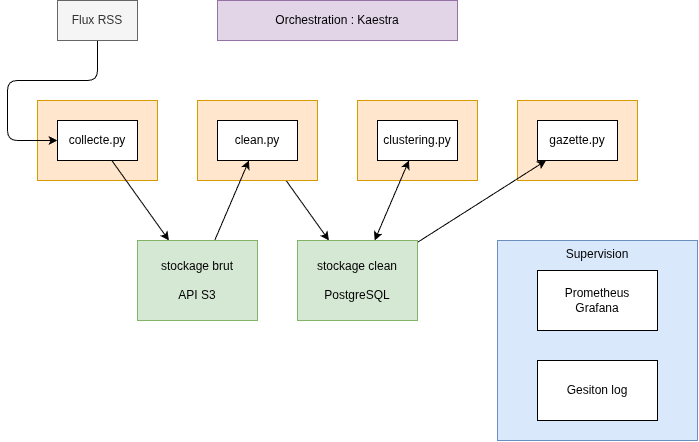

The diagram above was exported from draw.io. Its source (the exported page's mxGraphModel, read from the mxfile embedded in the PNG):
<mxGraphModel dx="1006" dy="738" grid="1" gridSize="10" guides="1" tooltips="1" connect="1" arrows="1" fold="1" page="1" pageScale="1" pageWidth="850" pageHeight="1100" math="0" shadow="0">
  <root>
    <mxCell id="3fsDytPSya0RAF7XRj65-0" />
    <mxCell id="3fsDytPSya0RAF7XRj65-1" parent="3fsDytPSya0RAF7XRj65-0" />
    <mxCell id="2VcnnKqrM2Yxj34MM-eB-44" parent="3fsDytPSya0RAF7XRj65-1" style="whiteSpace=wrap;html=1;fillColor=#ffe6cc;strokeColor=#d79b00;" value="" vertex="1">
      <mxGeometry height="80" width="120" x="100" y="140" as="geometry" />
    </mxCell>
    <mxCell id="2VcnnKqrM2Yxj34MM-eB-45" edge="1" parent="3fsDytPSya0RAF7XRj65-1" source="2VcnnKqrM2Yxj34MM-eB-46" style="edgeStyle=none;html=1;" target="2VcnnKqrM2Yxj34MM-eB-58">
      <mxGeometry relative="1" as="geometry" />
    </mxCell>
    <mxCell id="2VcnnKqrM2Yxj34MM-eB-46" parent="3fsDytPSya0RAF7XRj65-1" style="whiteSpace=wrap;html=1;" value="collecte.py" vertex="1">
      <mxGeometry height="40" width="80" x="120" y="160" as="geometry" />
    </mxCell>
    <mxCell id="2VcnnKqrM2Yxj34MM-eB-47" edge="1" parent="3fsDytPSya0RAF7XRj65-1" source="2VcnnKqrM2Yxj34MM-eB-48" style="edgeStyle=none;html=1;" target="2VcnnKqrM2Yxj34MM-eB-61">
      <mxGeometry relative="1" as="geometry" />
    </mxCell>
    <mxCell id="2VcnnKqrM2Yxj34MM-eB-48" parent="3fsDytPSya0RAF7XRj65-1" style="whiteSpace=wrap;html=1;fillColor=#ffe6cc;strokeColor=#d79b00;" value="" vertex="1">
      <mxGeometry height="80" width="120" x="260" y="140" as="geometry" />
    </mxCell>
    <mxCell id="2VcnnKqrM2Yxj34MM-eB-49" parent="3fsDytPSya0RAF7XRj65-1" style="whiteSpace=wrap;html=1;fillColor=#ffe6cc;strokeColor=#d79b00;" value="" vertex="1">
      <mxGeometry height="80" width="120" x="420" y="140" as="geometry" />
    </mxCell>
    <mxCell id="2VcnnKqrM2Yxj34MM-eB-50" parent="3fsDytPSya0RAF7XRj65-1" style="whiteSpace=wrap;html=1;" value="clean.py" vertex="1">
      <mxGeometry height="40" width="80" x="280" y="160" as="geometry" />
    </mxCell>
    <mxCell id="2VcnnKqrM2Yxj34MM-eB-51" edge="1" parent="3fsDytPSya0RAF7XRj65-1" source="2VcnnKqrM2Yxj34MM-eB-52" style="edgeStyle=none;html=1;" target="2VcnnKqrM2Yxj34MM-eB-61">
      <mxGeometry relative="1" as="geometry" />
    </mxCell>
    <mxCell id="2VcnnKqrM2Yxj34MM-eB-52" parent="3fsDytPSya0RAF7XRj65-1" style="whiteSpace=wrap;html=1;" value="clustering.py" vertex="1">
      <mxGeometry height="40" width="80" x="440" y="160" as="geometry" />
    </mxCell>
    <mxCell id="2VcnnKqrM2Yxj34MM-eB-53" parent="3fsDytPSya0RAF7XRj65-1" style="whiteSpace=wrap;html=1;fillColor=#ffe6cc;strokeColor=#d79b00;" value="" vertex="1">
      <mxGeometry height="80" width="120" x="580" y="140" as="geometry" />
    </mxCell>
    <mxCell id="2VcnnKqrM2Yxj34MM-eB-54" parent="3fsDytPSya0RAF7XRj65-1" style="whiteSpace=wrap;html=1;" value="gazette.py" vertex="1">
      <mxGeometry height="40" width="80" x="600" y="160" as="geometry" />
    </mxCell>
    <mxCell id="2VcnnKqrM2Yxj34MM-eB-55" edge="1" parent="3fsDytPSya0RAF7XRj65-1" source="2VcnnKqrM2Yxj34MM-eB-56" style="edgeStyle=orthogonalEdgeStyle;html=1;entryX=0;entryY=0.5;entryDx=0;entryDy=0;" target="2VcnnKqrM2Yxj34MM-eB-46">
      <mxGeometry relative="1" x="-0.3333" as="geometry">
        <Array as="points">
          <mxPoint x="160" y="120" />
          <mxPoint x="70" y="120" />
          <mxPoint x="70" y="180" />
        </Array>
      </mxGeometry>
    </mxCell>
    <mxCell id="2VcnnKqrM2Yxj34MM-eB-56" parent="3fsDytPSya0RAF7XRj65-1" style="whiteSpace=wrap;html=1;fillColor=#f5f5f5;fontColor=#333333;strokeColor=#666666;" value="Flux RSS" vertex="1">
      <mxGeometry height="40" width="80" x="120" y="40" as="geometry" />
    </mxCell>
    <mxCell id="2VcnnKqrM2Yxj34MM-eB-57" edge="1" parent="3fsDytPSya0RAF7XRj65-1" source="2VcnnKqrM2Yxj34MM-eB-58" style="edgeStyle=none;html=1;" target="2VcnnKqrM2Yxj34MM-eB-50">
      <mxGeometry relative="1" as="geometry" />
    </mxCell>
    <mxCell id="2VcnnKqrM2Yxj34MM-eB-58" parent="3fsDytPSya0RAF7XRj65-1" style="whiteSpace=wrap;html=1;fillColor=#d5e8d4;strokeColor=#82b366;" value="stockage brut&lt;div&gt;&lt;br&gt;&lt;/div&gt;&lt;div&gt;API S3&lt;/div&gt;" vertex="1">
      <mxGeometry height="80" width="120" x="200" y="280" as="geometry" />
    </mxCell>
    <mxCell id="2VcnnKqrM2Yxj34MM-eB-59" edge="1" parent="3fsDytPSya0RAF7XRj65-1" source="2VcnnKqrM2Yxj34MM-eB-61" style="edgeStyle=none;html=1;" target="2VcnnKqrM2Yxj34MM-eB-52">
      <mxGeometry relative="1" as="geometry" />
    </mxCell>
    <mxCell id="2VcnnKqrM2Yxj34MM-eB-60" edge="1" parent="3fsDytPSya0RAF7XRj65-1" source="2VcnnKqrM2Yxj34MM-eB-61" style="edgeStyle=none;html=1;" target="2VcnnKqrM2Yxj34MM-eB-54">
      <mxGeometry relative="1" as="geometry" />
    </mxCell>
    <mxCell id="2VcnnKqrM2Yxj34MM-eB-61" parent="3fsDytPSya0RAF7XRj65-1" style="whiteSpace=wrap;html=1;fillColor=#d5e8d4;strokeColor=#82b366;" value="stockage clean&lt;div&gt;&lt;br&gt;&lt;/div&gt;&lt;div&gt;PostgreSQL&lt;/div&gt;" vertex="1">
      <mxGeometry height="80" width="120" x="360" y="280" as="geometry" />
    </mxCell>
    <mxCell id="2VcnnKqrM2Yxj34MM-eB-62" parent="3fsDytPSya0RAF7XRj65-1" style="whiteSpace=wrap;html=1;fillColor=#dae8fc;strokeColor=#6c8ebf;verticalAlign=top;" value="Supervision" vertex="1">
      <mxGeometry height="200" width="200" x="560" y="280" as="geometry" />
    </mxCell>
    <mxCell id="2VcnnKqrM2Yxj34MM-eB-63" parent="3fsDytPSya0RAF7XRj65-1" style="whiteSpace=wrap;html=1;fillColor=#e1d5e7;strokeColor=#9673a6;" value="Orchestration : Kaestra" vertex="1">
      <mxGeometry height="40" width="240" x="280" y="40" as="geometry" />
    </mxCell>
    <mxCell id="2VcnnKqrM2Yxj34MM-eB-64" parent="3fsDytPSya0RAF7XRj65-1" style="whiteSpace=wrap;html=1;" value="Prometheus&lt;div&gt;Grafana&lt;/div&gt;" vertex="1">
      <mxGeometry height="60" width="120" x="600" y="310" as="geometry" />
    </mxCell>
    <mxCell id="2VcnnKqrM2Yxj34MM-eB-65" parent="3fsDytPSya0RAF7XRj65-1" style="whiteSpace=wrap;html=1;" value="Gesiton log" vertex="1">
      <mxGeometry height="60" width="120" x="600" y="400" as="geometry" />
    </mxCell>
  </root>
</mxGraphModel>